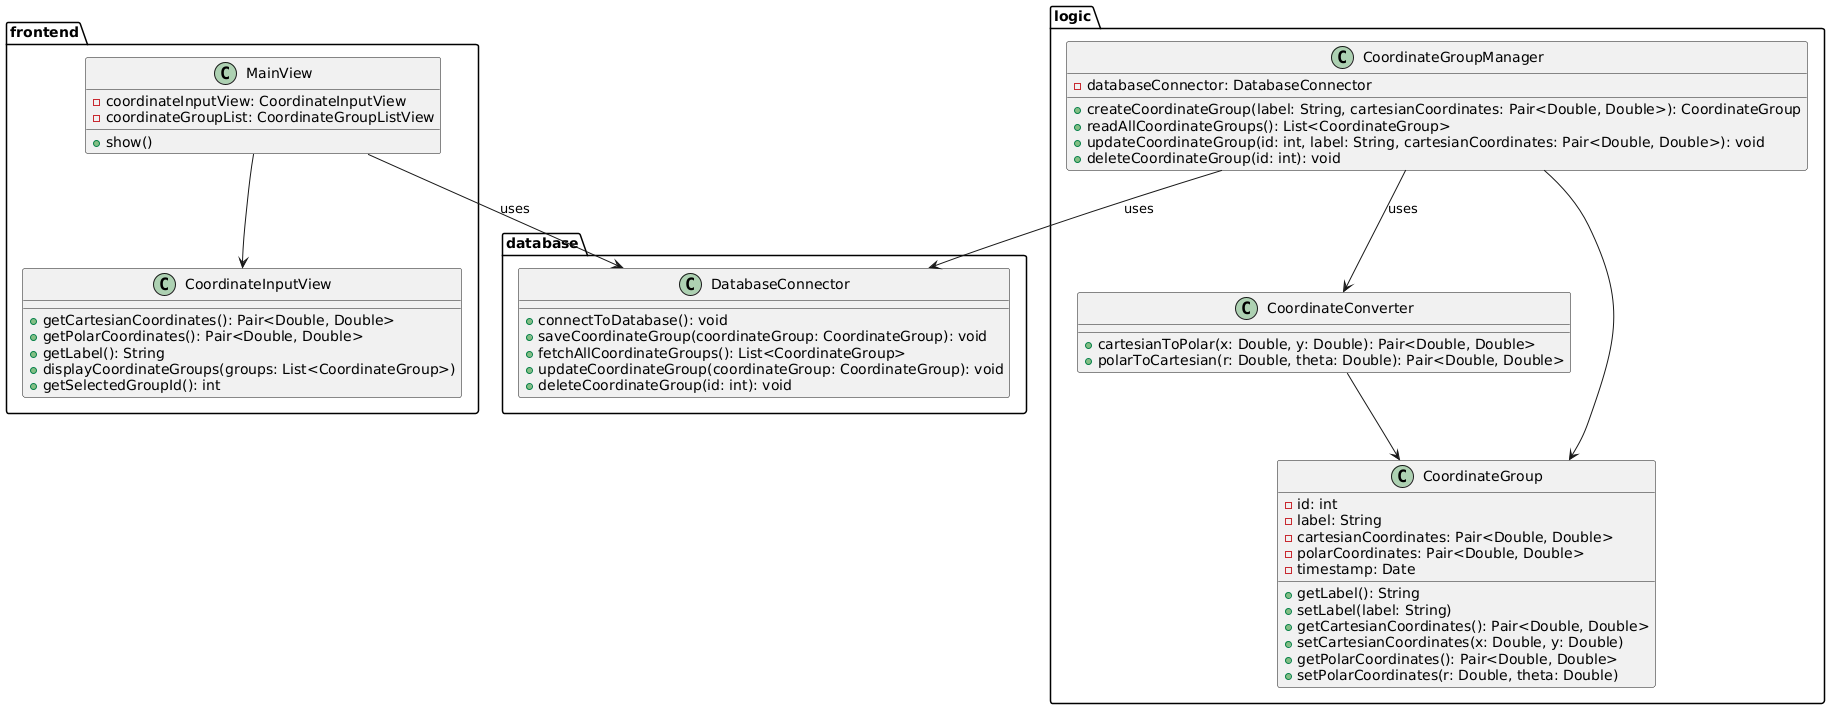

The diagram above was rendered by PlantUML. Its source (embedded in the PNG):
@startuml
package "frontend" {
    class CoordinateInputView {
      + getCartesianCoordinates(): Pair<Double, Double>
      + getPolarCoordinates(): Pair<Double, Double>
      + getLabel(): String
      + displayCoordinateGroups(groups: List<CoordinateGroup>)
      + getSelectedGroupId(): int
    }

    class MainView {
        - coordinateInputView: CoordinateInputView
        - coordinateGroupList: CoordinateGroupListView
        + show()
    }
}

package "logic" {

  class CoordinateConverter {
    + cartesianToPolar(x: Double, y: Double): Pair<Double, Double>
    + polarToCartesian(r: Double, theta: Double): Pair<Double, Double>
  }

  class CoordinateGroup {
    - id: int
    - label: String
    - cartesianCoordinates: Pair<Double, Double>
    - polarCoordinates: Pair<Double, Double>
    - timestamp: Date

    + getLabel(): String
    + setLabel(label: String)
    + getCartesianCoordinates(): Pair<Double, Double>
    + setCartesianCoordinates(x: Double, y: Double)
    + getPolarCoordinates(): Pair<Double, Double>
    + setPolarCoordinates(r: Double, theta: Double)
  }

  class CoordinateGroupManager {
    - databaseConnector: DatabaseConnector
    + createCoordinateGroup(label: String, cartesianCoordinates: Pair<Double, Double>): CoordinateGroup
    + readAllCoordinateGroups(): List<CoordinateGroup>
    + updateCoordinateGroup(id: int, label: String, cartesianCoordinates: Pair<Double, Double>): void
    + deleteCoordinateGroup(id: int): void
  }

}


package "database" {

  class DatabaseConnector {
    + connectToDatabase(): void
    + saveCoordinateGroup(coordinateGroup: CoordinateGroup): void
    + fetchAllCoordinateGroups(): List<CoordinateGroup>
    + updateCoordinateGroup(coordinateGroup: CoordinateGroup): void
    + deleteCoordinateGroup(id: int): void
  }

}


frontend.MainView --> frontend.CoordinateInputView
frontend.MainView --> "database.DatabaseConnector" : uses
logic.CoordinateConverter --> logic.CoordinateGroup

logic.CoordinateGroupManager --> "database.DatabaseConnector" : uses
logic.CoordinateGroupManager --> logic.CoordinateConverter: uses
logic.CoordinateGroupManager --> logic.CoordinateGroup



@enduml